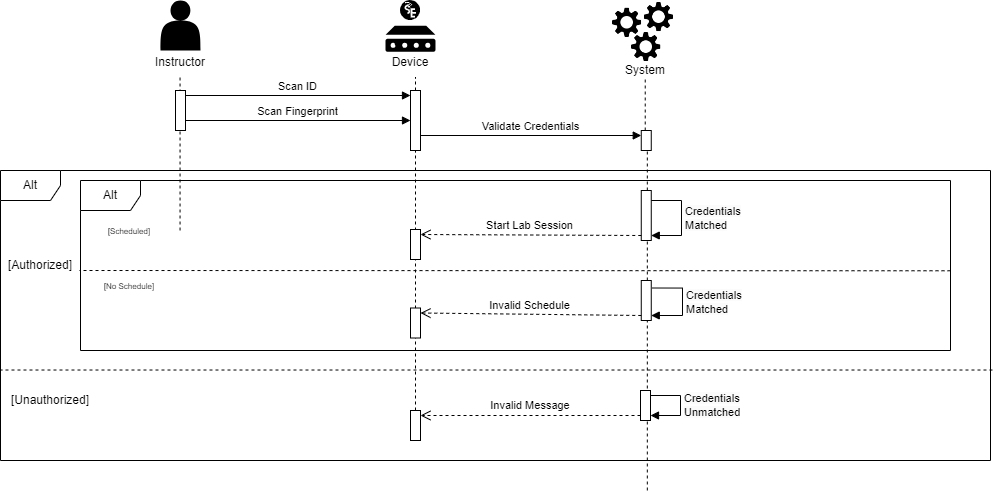

The diagram above was exported from draw.io. Its source (the exported page's mxGraphModel, read from the mxfile embedded in the PNG):
<mxGraphModel dx="1167" dy="580" grid="1" gridSize="10" guides="1" tooltips="1" connect="1" arrows="1" fold="1" page="1" pageScale="1" pageWidth="850" pageHeight="1100" math="0" shadow="0">
  <root>
    <mxCell id="0" />
    <mxCell id="1" parent="0" />
    <mxCell id="wqRoxPPvLfvyNbZujzzk-1" value="" style="html=1;points=[[0,0,0,0,5],[0,1,0,0,-5],[1,0,0,0,5],[1,1,0,0,-5]];perimeter=orthogonalPerimeter;outlineConnect=0;targetShapes=umlLifeline;portConstraint=eastwest;newEdgeStyle={&quot;curved&quot;:0,&quot;rounded&quot;:0};" parent="1" vertex="1">
      <mxGeometry x="650.76" y="200" width="10" height="20" as="geometry" />
    </mxCell>
    <mxCell id="wqRoxPPvLfvyNbZujzzk-2" value="" style="endArrow=none;dashed=1;html=1;rounded=0;" parent="1" source="wqRoxPPvLfvyNbZujzzk-16" edge="1">
      <mxGeometry width="50" height="50" relative="1" as="geometry">
        <mxPoint x="425" y="406.5" as="sourcePoint" />
        <mxPoint x="425" y="146.5" as="targetPoint" />
      </mxGeometry>
    </mxCell>
    <mxCell id="wqRoxPPvLfvyNbZujzzk-3" value="" style="endArrow=none;dashed=1;html=1;rounded=0;" parent="1" source="wqRoxPPvLfvyNbZujzzk-1" edge="1">
      <mxGeometry width="50" height="50" relative="1" as="geometry">
        <mxPoint x="670" y="180" as="sourcePoint" />
        <mxPoint x="654.7299999999999" y="146.5" as="targetPoint" />
      </mxGeometry>
    </mxCell>
    <mxCell id="wqRoxPPvLfvyNbZujzzk-4" value="" style="group" parent="1" vertex="1" connectable="0">
      <mxGeometry x="160" y="70" width="220" height="76.5" as="geometry" />
    </mxCell>
    <mxCell id="wqRoxPPvLfvyNbZujzzk-5" value="" style="shape=actor;whiteSpace=wrap;html=1;fillColor=#000000;strokeColor=none;" parent="wqRoxPPvLfvyNbZujzzk-4" vertex="1">
      <mxGeometry x="10" width="40" height="50" as="geometry" />
    </mxCell>
    <mxCell id="wqRoxPPvLfvyNbZujzzk-6" value="Instructor" style="text;strokeColor=none;align=center;fillColor=none;html=1;verticalAlign=middle;whiteSpace=wrap;rounded=0;" parent="wqRoxPPvLfvyNbZujzzk-4" vertex="1">
      <mxGeometry x="-80" y="46.5" width="220" height="30" as="geometry" />
    </mxCell>
    <mxCell id="wqRoxPPvLfvyNbZujzzk-7" value="" style="group" parent="1" vertex="1" connectable="0">
      <mxGeometry x="620" y="70" width="70" height="85" as="geometry" />
    </mxCell>
    <mxCell id="wqRoxPPvLfvyNbZujzzk-8" value="" style="group" parent="wqRoxPPvLfvyNbZujzzk-7" vertex="1" connectable="0">
      <mxGeometry width="70" height="63.5" as="geometry" />
    </mxCell>
    <mxCell id="wqRoxPPvLfvyNbZujzzk-9" value="" style="shape=image;verticalLabelPosition=bottom;labelBackgroundColor=default;verticalAlign=top;aspect=fixed;imageAspect=0;image=data:image/png,(base64 omitted: 10764 chars);" parent="wqRoxPPvLfvyNbZujzzk-8" vertex="1">
      <mxGeometry y="5.594713656387666" width="33.33981526494896" height="33.33981526494896" as="geometry" />
    </mxCell>
    <mxCell id="wqRoxPPvLfvyNbZujzzk-10" value="" style="shape=image;verticalLabelPosition=bottom;labelBackgroundColor=default;verticalAlign=top;aspect=fixed;imageAspect=0;image=data:image/png,(base64 omitted: 10764 chars);" parent="wqRoxPPvLfvyNbZujzzk-8" vertex="1">
      <mxGeometry x="19.090909090909093" y="29.931718061674008" width="33.33981526494896" height="33.33981526494896" as="geometry" />
    </mxCell>
    <mxCell id="wqRoxPPvLfvyNbZujzzk-11" value="" style="shape=image;verticalLabelPosition=bottom;labelBackgroundColor=default;verticalAlign=top;aspect=fixed;imageAspect=0;image=data:image/png,(base64 omitted: 10764 chars);" parent="wqRoxPPvLfvyNbZujzzk-8" vertex="1">
      <mxGeometry x="31.818181818181824" width="33.33981526494896" height="33.33981526494896" as="geometry" />
    </mxCell>
    <mxCell id="wqRoxPPvLfvyNbZujzzk-12" value="System" style="text;strokeColor=none;align=center;fillColor=none;html=1;verticalAlign=middle;whiteSpace=wrap;rounded=0;" parent="wqRoxPPvLfvyNbZujzzk-7" vertex="1">
      <mxGeometry x="5" y="55" width="60" height="30" as="geometry" />
    </mxCell>
    <mxCell id="wqRoxPPvLfvyNbZujzzk-13" value="" style="endArrow=none;dashed=1;html=1;rounded=0;" parent="1" edge="1">
      <mxGeometry width="50" height="50" relative="1" as="geometry">
        <mxPoint x="189.54999999999995" y="300" as="sourcePoint" />
        <mxPoint x="189.55" y="146.5" as="targetPoint" />
      </mxGeometry>
    </mxCell>
    <mxCell id="wqRoxPPvLfvyNbZujzzk-14" value="" style="html=1;points=[[0,0,0,0,5],[0,1,0,0,-5],[1,0,0,0,5],[1,1,0,0,-5]];perimeter=orthogonalPerimeter;outlineConnect=0;targetShapes=umlLifeline;portConstraint=eastwest;newEdgeStyle={&quot;curved&quot;:0,&quot;rounded&quot;:0};" parent="1" vertex="1">
      <mxGeometry x="185" y="160" width="10" height="40" as="geometry" />
    </mxCell>
    <mxCell id="wqRoxPPvLfvyNbZujzzk-15" value="" style="endArrow=none;dashed=1;html=1;rounded=0;" parent="1" source="wqRoxPPvLfvyNbZujzzk-75" target="wqRoxPPvLfvyNbZujzzk-16" edge="1">
      <mxGeometry width="50" height="50" relative="1" as="geometry">
        <mxPoint x="425" y="560" as="sourcePoint" />
        <mxPoint x="425" y="146.5" as="targetPoint" />
        <Array as="points" />
      </mxGeometry>
    </mxCell>
    <mxCell id="wqRoxPPvLfvyNbZujzzk-16" value="" style="html=1;points=[[0,0,0,0,5],[0,1,0,0,-5],[1,0,0,0,5],[1,1,0,0,-5]];perimeter=orthogonalPerimeter;outlineConnect=0;targetShapes=umlLifeline;portConstraint=eastwest;newEdgeStyle={&quot;curved&quot;:0,&quot;rounded&quot;:0};" parent="1" vertex="1">
      <mxGeometry x="420" y="160" width="10" height="60" as="geometry" />
    </mxCell>
    <mxCell id="wqRoxPPvLfvyNbZujzzk-17" value="" style="group" parent="1" vertex="1" connectable="0">
      <mxGeometry x="390" y="70" width="60" height="76.5" as="geometry" />
    </mxCell>
    <mxCell id="wqRoxPPvLfvyNbZujzzk-18" value="" style="group" parent="wqRoxPPvLfvyNbZujzzk-17" vertex="1" connectable="0">
      <mxGeometry x="5" width="50" height="51.25" as="geometry" />
    </mxCell>
    <mxCell id="wqRoxPPvLfvyNbZujzzk-19" value="" style="sketch=0;aspect=fixed;pointerEvents=1;shadow=0;dashed=0;html=1;strokeColor=none;labelPosition=center;verticalLabelPosition=bottom;verticalAlign=top;align=center;fillColor=#000000;shape=mxgraph.mscae.enterprise.device" parent="wqRoxPPvLfvyNbZujzzk-18" vertex="1">
      <mxGeometry y="25.25" width="50" height="26" as="geometry" />
    </mxCell>
    <mxCell id="wqRoxPPvLfvyNbZujzzk-20" value="" style="shape=image;verticalLabelPosition=bottom;labelBackgroundColor=default;verticalAlign=top;aspect=fixed;imageAspect=0;image=data:image/svg+xml,(base64 omitted: 2580 chars);" parent="wqRoxPPvLfvyNbZujzzk-18" vertex="1">
      <mxGeometry x="15" width="20" height="20" as="geometry" />
    </mxCell>
    <mxCell id="wqRoxPPvLfvyNbZujzzk-21" value="Device" style="text;strokeColor=none;align=center;fillColor=none;html=1;verticalAlign=middle;whiteSpace=wrap;rounded=0;" parent="wqRoxPPvLfvyNbZujzzk-17" vertex="1">
      <mxGeometry y="46.5" width="60" height="30" as="geometry" />
    </mxCell>
    <mxCell id="wqRoxPPvLfvyNbZujzzk-84" style="edgeStyle=orthogonalEdgeStyle;rounded=0;orthogonalLoop=1;jettySize=auto;html=1;exitX=0.25;exitY=0;exitDx=0;exitDy=0;entryX=0.375;entryY=-0.025;entryDx=0;entryDy=0;entryPerimeter=0;" parent="wqRoxPPvLfvyNbZujzzk-17" source="wqRoxPPvLfvyNbZujzzk-21" target="wqRoxPPvLfvyNbZujzzk-21" edge="1">
      <mxGeometry relative="1" as="geometry" />
    </mxCell>
    <mxCell id="wqRoxPPvLfvyNbZujzzk-22" value="Scan ID" style="html=1;verticalAlign=bottom;endArrow=block;curved=0;rounded=0;exitX=1;exitY=0;exitDx=0;exitDy=5;exitPerimeter=0;entryX=0;entryY=0;entryDx=0;entryDy=5;entryPerimeter=0;" parent="1" source="wqRoxPPvLfvyNbZujzzk-14" target="wqRoxPPvLfvyNbZujzzk-16" edge="1">
      <mxGeometry width="80" relative="1" as="geometry">
        <mxPoint x="360" y="220" as="sourcePoint" />
        <mxPoint x="440" y="220" as="targetPoint" />
      </mxGeometry>
    </mxCell>
    <mxCell id="wqRoxPPvLfvyNbZujzzk-23" value="Scan Fingerprint" style="html=1;verticalAlign=bottom;endArrow=block;curved=0;rounded=0;" parent="1" edge="1">
      <mxGeometry width="80" relative="1" as="geometry">
        <mxPoint x="195" y="190" as="sourcePoint" />
        <mxPoint x="420" y="190" as="targetPoint" />
      </mxGeometry>
    </mxCell>
    <mxCell id="wqRoxPPvLfvyNbZujzzk-24" value="Validate Credentials" style="html=1;verticalAlign=bottom;endArrow=block;curved=0;rounded=0;entryX=0;entryY=0;entryDx=0;entryDy=5;entryPerimeter=0;" parent="1" source="wqRoxPPvLfvyNbZujzzk-16" target="wqRoxPPvLfvyNbZujzzk-1" edge="1">
      <mxGeometry width="80" relative="1" as="geometry">
        <mxPoint x="350" y="190" as="sourcePoint" />
        <mxPoint x="430" y="190" as="targetPoint" />
      </mxGeometry>
    </mxCell>
    <mxCell id="wqRoxPPvLfvyNbZujzzk-25" value="" style="endArrow=none;dashed=1;html=1;rounded=0;" parent="1" target="wqRoxPPvLfvyNbZujzzk-1" edge="1">
      <mxGeometry width="50" height="50" relative="1" as="geometry">
        <mxPoint x="656.8199999999999" y="560" as="sourcePoint" />
        <mxPoint x="656.8199999999997" y="230" as="targetPoint" />
      </mxGeometry>
    </mxCell>
    <mxCell id="wqRoxPPvLfvyNbZujzzk-63" value="Alt" style="shape=umlFrame;whiteSpace=wrap;html=1;pointerEvents=0;" parent="1" vertex="1">
      <mxGeometry x="10" y="240" width="990" height="290" as="geometry" />
    </mxCell>
    <mxCell id="wqRoxPPvLfvyNbZujzzk-69" value="[Authorized]" style="text;strokeColor=none;align=center;fillColor=none;html=1;verticalAlign=middle;whiteSpace=wrap;rounded=0;" parent="1" vertex="1">
      <mxGeometry x="20" y="320" width="60" height="30" as="geometry" />
    </mxCell>
    <mxCell id="wqRoxPPvLfvyNbZujzzk-71" value="" style="html=1;points=[[0,0,0,0,5],[0,1,0,0,-5],[1,0,0,0,5],[1,1,0,0,-5]];perimeter=orthogonalPerimeter;outlineConnect=0;targetShapes=umlLifeline;portConstraint=eastwest;newEdgeStyle={&quot;curved&quot;:0,&quot;rounded&quot;:0};" parent="1" vertex="1">
      <mxGeometry x="650" y="460" width="10" height="30" as="geometry" />
    </mxCell>
    <mxCell id="wqRoxPPvLfvyNbZujzzk-72" value="" style="html=1;verticalAlign=bottom;endArrow=open;dashed=1;endSize=8;curved=0;rounded=0;exitX=0;exitY=1;exitDx=0;exitDy=-5;exitPerimeter=0;entryX=1;entryY=0;entryDx=0;entryDy=5;entryPerimeter=0;" parent="1" source="wqRoxPPvLfvyNbZujzzk-71" target="wqRoxPPvLfvyNbZujzzk-75" edge="1">
      <mxGeometry relative="1" as="geometry">
        <mxPoint x="540" y="479.09000000000003" as="sourcePoint" />
        <mxPoint x="460" y="479.09000000000003" as="targetPoint" />
      </mxGeometry>
    </mxCell>
    <mxCell id="wqRoxPPvLfvyNbZujzzk-75" value="" style="html=1;points=[[0,0,0,0,5],[0,1,0,0,-5],[1,0,0,0,5],[1,1,0,0,-5]];perimeter=orthogonalPerimeter;outlineConnect=0;targetShapes=umlLifeline;portConstraint=eastwest;newEdgeStyle={&quot;curved&quot;:0,&quot;rounded&quot;:0};" parent="1" vertex="1">
      <mxGeometry x="420" y="480" width="10" height="30" as="geometry" />
    </mxCell>
    <mxCell id="wqRoxPPvLfvyNbZujzzk-76" value="[Unauthorized]" style="text;strokeColor=none;align=center;fillColor=none;html=1;verticalAlign=middle;whiteSpace=wrap;rounded=0;" parent="1" vertex="1">
      <mxGeometry x="30" y="455" width="60" height="30" as="geometry" />
    </mxCell>
    <mxCell id="wqRoxPPvLfvyNbZujzzk-80" value="&lt;font style=&quot;font-size: 11px;&quot;&gt;Invalid Message&lt;/font&gt;" style="text;strokeColor=none;align=center;fillColor=none;html=1;verticalAlign=middle;whiteSpace=wrap;rounded=0;" parent="1" vertex="1">
      <mxGeometry x="490" y="460" width="100" height="30" as="geometry" />
    </mxCell>
    <mxCell id="wqRoxPPvLfvyNbZujzzk-26" value="Alt" style="shape=umlFrame;whiteSpace=wrap;html=1;pointerEvents=0;" parent="1" vertex="1">
      <mxGeometry x="90" y="250" width="870" height="170" as="geometry" />
    </mxCell>
    <mxCell id="wqRoxPPvLfvyNbZujzzk-28" value="&lt;font style=&quot;font-size: 8px;&quot;&gt;[Scheduled]&lt;/font&gt;" style="text;strokeColor=none;align=center;fillColor=none;html=1;verticalAlign=middle;whiteSpace=wrap;rounded=0;" parent="1" vertex="1">
      <mxGeometry x="103.92857142857143" y="285" width="69.64285714285714" height="30" as="geometry" />
    </mxCell>
    <mxCell id="wqRoxPPvLfvyNbZujzzk-29" value="&lt;font style=&quot;font-size: 8px;&quot;&gt;[No Schedule]&lt;/font&gt;" style="text;strokeColor=none;align=center;fillColor=none;html=1;verticalAlign=middle;whiteSpace=wrap;rounded=0;" parent="1" vertex="1">
      <mxGeometry x="103.92857142857143" y="340" width="69.64285714285714" height="30" as="geometry" />
    </mxCell>
    <mxCell id="wqRoxPPvLfvyNbZujzzk-37" value="&lt;span style=&quot;font-size: 11px;&quot;&gt;Start Lab Session&lt;/span&gt;" style="text;strokeColor=none;align=center;fillColor=none;html=1;verticalAlign=middle;whiteSpace=wrap;rounded=0;" parent="1" vertex="1">
      <mxGeometry x="477.32" y="280" width="125.35714285714285" height="30" as="geometry" />
    </mxCell>
    <mxCell id="wqRoxPPvLfvyNbZujzzk-40" value="&lt;font style=&quot;font-size: 11px;&quot;&gt;Invalid Schedule&lt;/font&gt;" style="text;strokeColor=none;align=center;fillColor=none;html=1;verticalAlign=middle;whiteSpace=wrap;rounded=0;" parent="1" vertex="1">
      <mxGeometry x="477.32" y="360" width="125.35714285714285" height="30" as="geometry" />
    </mxCell>
    <mxCell id="wqRoxPPvLfvyNbZujzzk-97" value="" style="html=1;points=[[0,0,0,0,5],[0,1,0,0,-5],[1,0,0,0,5],[1,1,0,0,-5]];perimeter=orthogonalPerimeter;outlineConnect=0;targetShapes=umlLifeline;portConstraint=eastwest;newEdgeStyle={&quot;curved&quot;:0,&quot;rounded&quot;:0};" parent="1" vertex="1">
      <mxGeometry x="650.76" y="260" width="10" height="50" as="geometry" />
    </mxCell>
    <mxCell id="wqRoxPPvLfvyNbZujzzk-104" value="" style="html=1;points=[[0,0,0,0,5],[0,1,0,0,-5],[1,0,0,0,5],[1,1,0,0,-5]];perimeter=orthogonalPerimeter;outlineConnect=0;targetShapes=umlLifeline;portConstraint=eastwest;newEdgeStyle={&quot;curved&quot;:0,&quot;rounded&quot;:0};" parent="1" vertex="1">
      <mxGeometry x="650.76" y="350" width="10" height="40" as="geometry" />
    </mxCell>
    <mxCell id="wqRoxPPvLfvyNbZujzzk-106" value="" style="endArrow=none;dashed=1;html=1;rounded=0;exitX=1;exitY=0.531;exitDx=0;exitDy=0;exitPerimeter=0;" parent="1" source="wqRoxPPvLfvyNbZujzzk-26" edge="1">
      <mxGeometry width="50" height="50" relative="1" as="geometry">
        <mxPoint x="200" y="640" as="sourcePoint" />
        <mxPoint x="89" y="340" as="targetPoint" />
      </mxGeometry>
    </mxCell>
    <mxCell id="wqRoxPPvLfvyNbZujzzk-113" value="" style="endArrow=none;dashed=1;html=1;rounded=0;exitX=1.002;exitY=0.688;exitDx=0;exitDy=0;exitPerimeter=0;entryX=0;entryY=0.688;entryDx=0;entryDy=0;entryPerimeter=0;" parent="1" source="wqRoxPPvLfvyNbZujzzk-63" target="wqRoxPPvLfvyNbZujzzk-63" edge="1">
      <mxGeometry width="50" height="50" relative="1" as="geometry">
        <mxPoint x="200" y="640" as="sourcePoint" />
        <mxPoint x="200" y="570" as="targetPoint" />
      </mxGeometry>
    </mxCell>
    <mxCell id="wqRoxPPvLfvyNbZujzzk-115" value="" style="html=1;verticalAlign=bottom;endArrow=block;curved=0;rounded=0;exitX=1;exitY=0;exitDx=0;exitDy=5;exitPerimeter=0;entryX=0;entryY=0;entryDx=0;entryDy=5;entryPerimeter=0;" parent="1" source="wqRoxPPvLfvyNbZujzzk-114" edge="1">
      <mxGeometry width="80" relative="1" as="geometry">
        <mxPoint x="543.24" y="690" as="sourcePoint" />
        <mxPoint x="859" y="625" as="targetPoint" />
      </mxGeometry>
    </mxCell>
    <mxCell id="wqRoxPPvLfvyNbZujzzk-121" value="" style="html=1;verticalAlign=bottom;endArrow=block;curved=0;rounded=0;exitX=1;exitY=0;exitDx=0;exitDy=5;exitPerimeter=0;entryX=0;entryY=0;entryDx=0;entryDy=5;entryPerimeter=0;" parent="1" target="wqRoxPPvLfvyNbZujzzk-122" edge="1">
      <mxGeometry width="80" relative="1" as="geometry">
        <mxPoint x="661.8199999999999" y="565" as="sourcePoint" />
        <mxPoint x="811.28" y="570" as="targetPoint" />
      </mxGeometry>
    </mxCell>
    <mxCell id="5Zdly0W7Sf_hnf0s_2Ej-4" value="&lt;span style=&quot;text-align: center; text-wrap: wrap; background-color: rgb(251, 251, 251);&quot;&gt;Credentials Matched&lt;/span&gt;" style="html=1;align=left;spacingLeft=2;endArrow=block;rounded=0;edgeStyle=orthogonalEdgeStyle;curved=0;rounded=0;entryX=1;entryY=1;entryDx=0;entryDy=-5;entryPerimeter=0;" edge="1" target="wqRoxPPvLfvyNbZujzzk-97" parent="1">
      <mxGeometry relative="1" as="geometry">
        <mxPoint x="660.76" y="270" as="sourcePoint" />
        <Array as="points">
          <mxPoint x="691" y="270" />
          <mxPoint x="691" y="305" />
        </Array>
        <mxPoint x="665.76" y="300" as="targetPoint" />
      </mxGeometry>
    </mxCell>
    <mxCell id="5Zdly0W7Sf_hnf0s_2Ej-6" value="&lt;span style=&quot;text-align: center; text-wrap: wrap; background-color: rgb(251, 251, 251);&quot;&gt;Credentials Matched&lt;/span&gt;" style="html=1;align=left;spacingLeft=2;endArrow=block;rounded=0;edgeStyle=orthogonalEdgeStyle;curved=0;rounded=0;entryX=1;entryY=1;entryDx=0;entryDy=-5;entryPerimeter=0;" edge="1" target="wqRoxPPvLfvyNbZujzzk-104" parent="1">
      <mxGeometry relative="1" as="geometry">
        <mxPoint x="661.52" y="357.5" as="sourcePoint" />
        <Array as="points">
          <mxPoint x="692" y="358" />
          <mxPoint x="692" y="385" />
        </Array>
        <mxPoint x="666.52" y="387.5" as="targetPoint" />
      </mxGeometry>
    </mxCell>
    <mxCell id="5Zdly0W7Sf_hnf0s_2Ej-7" value="" style="html=1;points=[[0,0,0,0,5],[0,1,0,0,-5],[1,0,0,0,5],[1,1,0,0,-5]];perimeter=orthogonalPerimeter;outlineConnect=0;targetShapes=umlLifeline;portConstraint=eastwest;newEdgeStyle={&quot;curved&quot;:0,&quot;rounded&quot;:0};" vertex="1" parent="1">
      <mxGeometry x="420" y="299" width="10" height="30" as="geometry" />
    </mxCell>
    <mxCell id="5Zdly0W7Sf_hnf0s_2Ej-8" value="" style="html=1;verticalAlign=bottom;endArrow=open;dashed=1;endSize=8;curved=0;rounded=0;exitX=0;exitY=1;exitDx=0;exitDy=-5;exitPerimeter=0;entryX=1;entryY=0;entryDx=0;entryDy=5;entryPerimeter=0;" edge="1" parent="1" source="wqRoxPPvLfvyNbZujzzk-97" target="5Zdly0W7Sf_hnf0s_2Ej-7">
      <mxGeometry x="-0.0035" relative="1" as="geometry">
        <mxPoint x="500" y="340" as="sourcePoint" />
        <mxPoint x="420" y="340" as="targetPoint" />
        <mxPoint as="offset" />
      </mxGeometry>
    </mxCell>
    <mxCell id="5Zdly0W7Sf_hnf0s_2Ej-9" value="" style="html=1;points=[[0,0,0,0,5],[0,1,0,0,-5],[1,0,0,0,5],[1,1,0,0,-5]];perimeter=orthogonalPerimeter;outlineConnect=0;targetShapes=umlLifeline;portConstraint=eastwest;newEdgeStyle={&quot;curved&quot;:0,&quot;rounded&quot;:0};" vertex="1" parent="1">
      <mxGeometry x="420" y="377.5" width="10" height="30" as="geometry" />
    </mxCell>
    <mxCell id="5Zdly0W7Sf_hnf0s_2Ej-10" value="" style="html=1;verticalAlign=bottom;endArrow=open;dashed=1;endSize=8;curved=0;rounded=0;exitX=0;exitY=1;exitDx=0;exitDy=-5;exitPerimeter=0;entryX=1;entryY=0;entryDx=0;entryDy=5;entryPerimeter=0;" edge="1" parent="1" source="wqRoxPPvLfvyNbZujzzk-104" target="5Zdly0W7Sf_hnf0s_2Ej-9">
      <mxGeometry relative="1" as="geometry">
        <mxPoint x="500" y="340" as="sourcePoint" />
        <mxPoint x="420" y="340" as="targetPoint" />
      </mxGeometry>
    </mxCell>
    <mxCell id="5Zdly0W7Sf_hnf0s_2Ej-12" value="&lt;span style=&quot;text-align: center; text-wrap: wrap; background-color: rgb(251, 251, 251);&quot;&gt;Credentials Unmatched&lt;/span&gt;" style="html=1;align=left;spacingLeft=2;endArrow=block;rounded=0;edgeStyle=orthogonalEdgeStyle;curved=0;rounded=0;entryX=1;entryY=1;entryDx=0;entryDy=-5;entryPerimeter=0;" edge="1" target="wqRoxPPvLfvyNbZujzzk-71" parent="1">
      <mxGeometry relative="1" as="geometry">
        <mxPoint x="660" y="465" as="sourcePoint" />
        <Array as="points">
          <mxPoint x="690" y="465" />
          <mxPoint x="690" y="485" />
        </Array>
        <mxPoint x="665" y="494.9999999999999" as="targetPoint" />
      </mxGeometry>
    </mxCell>
  </root>
</mxGraphModel>